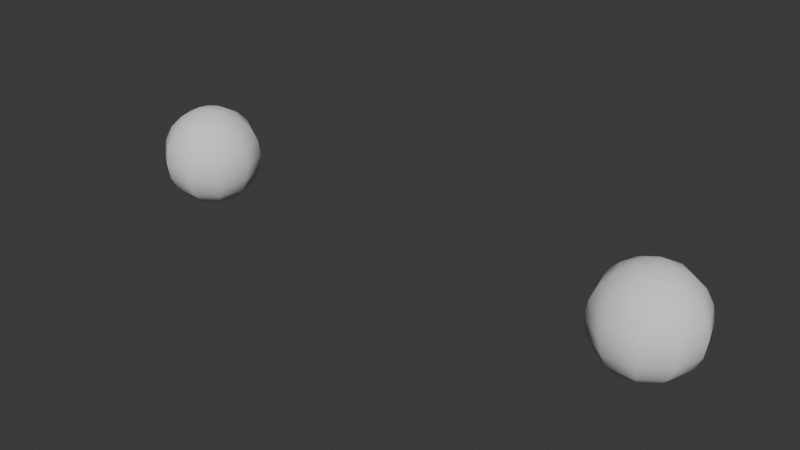 # Source: example.blend  (saved by Blender 4.2.66; exported with 4.5.12 LTS)
import bpy
from mathutils import Matrix  # noqa: F401  (used for matrix-valued properties, if any)

bpy.ops.wm.read_factory_settings(use_empty=True)
scene = bpy.context.scene
scene.name = 'Scene'

# ---- collections
col_collection = bpy.data.collections.new('Collection'); scene.collection.children.link(col_collection)

# ---- world
world_world = bpy.data.worlds.new('World'); scene.world = world_world
world_world.use_nodes = True; world_world.node_tree.nodes.clear()
_N = world_world.node_tree.nodes; _L = world_world.node_tree.links
n0 = _N.new('ShaderNodeOutputWorld'); n0.name = 'World Output'; n0.location = (300, 300)
n1 = _N.new('ShaderNodeBackground'); n1.name = 'Background'; n1.location = (10, 300)
n1.inputs[0].default_value = (0.05088, 0.05088, 0.05088, 1.0)
_L.new(n1.outputs[0], n0.inputs[0])
n0.is_active_output = True
world_world.color = (0.05088, 0.05088, 0.05088)
world_world.sun_shadow_jitter_overblur = 0.0

# ---- meshes
me_bouceeverysecond_24fps = bpy.data.meshes.new('bouceEverySecond_24fps')
me_bouceeverysecond_24fps.from_pydata([(0.0, 0.0, -0.1), (0.0309, 0.0, -0.09511), (0.025, 0.01816, -0.09511), (0.009549, 0.02939, -0.09511), (-0.009549, 0.02939, -0.09511), (-0.025, 0.01816, -0.09511), (-0.0309, -2.702e-09, -0.09511), (-0.025, -0.01816, -0.09511), (-0.009549, -0.02939, -0.09511), (0.009549, -0.02939, -0.09511), (0.025, -0.01816, -0.09511), (0.05878, 0.0, -0.0809), (0.04755, 0.03455, -0.0809), (0.01816, 0.0559, -0.0809), (-0.01816, 0.0559, -0.0809), (-0.04755, 0.03455, -0.0809), (-0.05878, -5.139e-09, -0.0809), (-0.04755, -0.03455, -0.0809), (-0.01816, -0.0559, -0.0809), (0.01816, -0.0559, -0.0809), (0.04755, -0.03455, -0.0809), (0.0809, 0.0, -0.05878), (0.06545, 0.04755, -0.05878), (0.025, 0.07694, -0.05878), (-0.025, 0.07694, -0.05878), (-0.06545, 0.04755, -0.05878), (-0.0809, -7.073e-09, -0.05878), (-0.06545, -0.04755, -0.05878), (-0.025, -0.07694, -0.05878), (0.025, -0.07694, -0.05878), (0.06545, -0.04755, -0.05878), (0.09511, 0.0, -0.0309), (0.07694, 0.0559, -0.0309), (0.02939, 0.09045, -0.0309), (-0.02939, 0.09045, -0.0309), (-0.07694, 0.0559, -0.0309), (-0.09511, -8.314e-09, -0.0309), (-0.07694, -0.0559, -0.0309), (-0.02939, -0.09045, -0.0309), (0.02939, -0.09045, -0.0309), (0.07694, -0.0559, -0.0309), (0.1, 0.0, 0.0), (0.0809, 0.05878, 0.0), (0.0309, 0.09511, 0.0), (-0.0309, 0.09511, 0.0), (-0.0809, 0.05878, 0.0), (-0.1, -8.742e-09, 0.0), (-0.0809, -0.05878, 0.0), (-0.0309, -0.09511, 0.0), (0.0309, -0.09511, 0.0), (0.0809, -0.05878, 0.0), (0.09511, 0.0, 0.0309), (0.07694, 0.0559, 0.0309), (0.02939, 0.09045, 0.0309), (-0.02939, 0.09045, 0.0309), (-0.07694, 0.0559, 0.0309), (-0.09511, -8.314e-09, 0.0309), (-0.07694, -0.0559, 0.0309), (-0.02939, -0.09045, 0.0309), (0.02939, -0.09045, 0.0309), (0.07694, -0.0559, 0.0309), (0.0809, 0.0, 0.05878), (0.06545, 0.04755, 0.05878), (0.025, 0.07694, 0.05878), (-0.025, 0.07694, 0.05878), (-0.06545, 0.04755, 0.05878), (-0.0809, -7.073e-09, 0.05878), (-0.06545, -0.04755, 0.05878), (-0.025, -0.07694, 0.05878), (0.025, -0.07694, 0.05878), (0.06545, -0.04755, 0.05878), (0.05878, 0.0, 0.0809), (0.04755, 0.03455, 0.0809), (0.01816, 0.0559, 0.0809), (-0.01816, 0.0559, 0.0809), (-0.04755, 0.03455, 0.0809), (-0.05878, -5.139e-09, 0.0809), (-0.04755, -0.03455, 0.0809), (-0.01816, -0.0559, 0.0809), (0.01816, -0.0559, 0.0809), (0.04755, -0.03455, 0.0809), (0.0309, 0.0, 0.09511), (0.025, 0.01816, 0.09511), (0.009549, 0.02939, 0.09511), (-0.009549, 0.02939, 0.09511), (-0.025, 0.01816, 0.09511), (-0.0309, -2.702e-09, 0.09511), (-0.025, -0.01816, 0.09511), (-0.009549, -0.02939, 0.09511), (0.009549, -0.02939, 0.09511), (0.025, -0.01816, 0.09511), (0.0, 0.0, 0.1)], [], [(2, 1, 0), (3, 2, 0), (4, 3, 0), (5, 4, 0), (6, 5, 0), (7, 6, 0), (8, 7, 0), (9, 8, 0), (10, 9, 0), (1, 10, 0), (1, 2, 12, 11), (2, 3, 13, 12), (3, 4, 14, 13), (4, 5, 15, 14), (5, 6, 16, 15), (6, 7, 17, 16), (7, 8, 18, 17), (8, 9, 19, 18), (9, 10, 20, 19), (10, 1, 11, 20), (11, 12, 22, 21), (12, 13, 23, 22), (13, 14, 24, 23), (14, 15, 25, 24), (15, 16, 26, 25), (16, 17, 27, 26), (17, 18, 28, 27), (18, 19, 29, 28), (19, 20, 30, 29), (20, 11, 21, 30), (21, 22, 32, 31), (22, 23, 33, 32), (23, 24, 34, 33), (24, 25, 35, 34), (25, 26, 36, 35), (26, 27, 37, 36), (27, 28, 38, 37), (28, 29, 39, 38), (29, 30, 40, 39), (30, 21, 31, 40), (31, 32, 42, 41), (32, 33, 43, 42), (33, 34, 44, 43), (34, 35, 45, 44), (35, 36, 46, 45), (36, 37, 47, 46), (37, 38, 48, 47), (38, 39, 49, 48), (39, 40, 50, 49), (40, 31, 41, 50), (41, 42, 52, 51), (42, 43, 53, 52), (43, 44, 54, 53), (44, 45, 55, 54), (45, 46, 56, 55), (46, 47, 57, 56), (47, 48, 58, 57), (48, 49, 59, 58), (49, 50, 60, 59), (50, 41, 51, 60), (51, 52, 62, 61), (52, 53, 63, 62), (53, 54, 64, 63), (54, 55, 65, 64), (55, 56, 66, 65), (56, 57, 67, 66), (57, 58, 68, 67), (58, 59, 69, 68), (59, 60, 70, 69), (60, 51, 61, 70), (61, 62, 72, 71), (62, 63, 73, 72), (63, 64, 74, 73), (64, 65, 75, 74), (65, 66, 76, 75), (66, 67, 77, 76), (67, 68, 78, 77), (68, 69, 79, 78), (69, 70, 80, 79), (70, 61, 71, 80), (71, 72, 82, 81), (72, 73, 83, 82), (73, 74, 84, 83), (74, 75, 85, 84), (75, 76, 86, 85), (76, 77, 87, 86), (77, 78, 88, 87), (78, 79, 89, 88), (79, 80, 90, 89), (80, 71, 81, 90), (81, 82, 91), (82, 83, 91), (83, 84, 91), (84, 85, 91), (85, 86, 91), (86, 87, 91), (87, 88, 91), (88, 89, 91), (89, 90, 91), (90, 81, 91)])
me_bouceeverysecond_24fps.polygons.foreach_set('use_smooth', [True] * 100)
_ca = me_bouceeverysecond_24fps.color_attributes.new('displayColor', 'FLOAT_COLOR', 'POINT')
_ca.data.foreach_set('color', [1.0, 0.0, 0.0, 1.0, 1.0, 0.0, 0.0, 1.0, 1.0, 0.0, 0.0, 1.0, 1.0, 0.0, 0.0, 1.0, 1.0, 0.0, 0.0, 1.0, 1.0, 0.0, 0.0, 1.0, 1.0, 0.0, 0.0, 1.0, 1.0, 0.0, 0.0, 1.0, 1.0, 0.0, 0.0, 1.0, 1.0, 0.0, 0.0, 1.0, 1.0, 0.0, 0.0, 1.0, 1.0, 0.0, 0.0, 1.0, 1.0, 0.0, 0.0, 1.0, 1.0, 0.0, 0.0, 1.0, 1.0, 0.0, 0.0, 1.0, 1.0, 0.0, 0.0, 1.0, 1.0, 0.0, 0.0, 1.0, 1.0, 0.0, 0.0, 1.0, 1.0, 0.0, 0.0, 1.0, 1.0, 0.0, 0.0, 1.0, 1.0, 0.0, 0.0, 1.0, 1.0, 0.0, 0.0, 1.0, 1.0, 0.0, 0.0, 1.0, 1.0, 0.0, 0.0, 1.0, 1.0, 0.0, 0.0, 1.0, 1.0, 0.0, 0.0, 1.0, 1.0, 0.0, 0.0, 1.0, 1.0, 0.0, 0.0, 1.0, 1.0, 0.0, 0.0, 1.0, 1.0, 0.0, 0.0, 1.0, 1.0, 0.0, 0.0, 1.0, 1.0, 0.0, 0.0, 1.0, 1.0, 0.0, 0.0, 1.0, 1.0, 0.0, 0.0, 1.0, 1.0, 0.0, 0.0, 1.0, 1.0, 0.0, 0.0, 1.0, 1.0, 0.0, 0.0, 1.0, 1.0, 0.0, 0.0, 1.0, 1.0, 0.0, 0.0, 1.0, 1.0, 0.0, 0.0, 1.0, 1.0, 0.0, 0.0, 1.0, 1.0, 0.0, 0.0, 1.0, 1.0, 0.0, 0.0, 1.0, 1.0, 0.0, 0.0, 1.0, 1.0, 0.0, 0.0, 1.0, 1.0, 0.0, 0.0, 1.0, 1.0, 0.0, 0.0, 1.0, 1.0, 0.0, 0.0, 1.0, 1.0, 0.0, 0.0, 1.0, 1.0, 0.0, 0.0, 1.0, 1.0, 0.0, 0.0, 1.0, 1.0, 0.0, 0.0, 1.0, 1.0, 0.0, 0.0, 1.0, 1.0, 0.0, 0.0, 1.0, 1.0, 0.0, 0.0, 1.0, 1.0, 0.0, 0.0, 1.0, 1.0, 0.0, 0.0, 1.0, 1.0, 0.0, 0.0, 1.0, 1.0, 0.0, 0.0, 1.0, 1.0, 0.0, 0.0, 1.0, 1.0, 0.0, 0.0, 1.0, 1.0, 0.0, 0.0, 1.0, 1.0, 0.0, 0.0, 1.0, 1.0, 0.0, 0.0, 1.0, 1.0, 0.0, 0.0, 1.0, 1.0, 0.0, 0.0, 1.0, 1.0, 0.0, 0.0, 1.0, 1.0, 0.0, 0.0, 1.0, 1.0, 0.0, 0.0, 1.0, 1.0, 0.0, 0.0, 1.0, 1.0, 0.0, 0.0, 1.0, 1.0, 0.0, 0.0, 1.0, 1.0, 0.0, 0.0, 1.0, 1.0, 0.0, 0.0, 1.0, 1.0, 0.0, 0.0, 1.0, 1.0, 0.0, 0.0, 1.0, 1.0, 0.0, 0.0, 1.0, 1.0, 0.0, 0.0, 1.0, 1.0, 0.0, 0.0, 1.0, 1.0, 0.0, 0.0, 1.0, 1.0, 0.0, 0.0, 1.0, 1.0, 0.0, 0.0, 1.0, 1.0, 0.0, 0.0, 1.0, 1.0, 0.0, 0.0, 1.0, 1.0, 0.0, 0.0, 1.0, 1.0, 0.0, 0.0, 1.0, 1.0, 0.0, 0.0, 1.0, 1.0, 0.0, 0.0, 1.0, 1.0, 0.0, 0.0, 1.0, 1.0, 0.0, 0.0, 1.0, 1.0, 0.0, 0.0, 1.0, 1.0, 0.0, 0.0, 1.0])
me_bouceeverysecond_24fps.update()
me_bounceeverybeat_120bpm = bpy.data.meshes.new('bounceEveryBeat_120bpm')
me_bounceeverybeat_120bpm.from_pydata([(0.0, 0.0, -0.1), (0.0309, 0.0, -0.09511), (0.025, 0.01816, -0.09511), (0.009549, 0.02939, -0.09511), (-0.009549, 0.02939, -0.09511), (-0.025, 0.01816, -0.09511), (-0.0309, -2.702e-09, -0.09511), (-0.025, -0.01816, -0.09511), (-0.009549, -0.02939, -0.09511), (0.009549, -0.02939, -0.09511), (0.025, -0.01816, -0.09511), (0.05878, 0.0, -0.0809), (0.04755, 0.03455, -0.0809), (0.01816, 0.0559, -0.0809), (-0.01816, 0.0559, -0.0809), (-0.04755, 0.03455, -0.0809), (-0.05878, -5.139e-09, -0.0809), (-0.04755, -0.03455, -0.0809), (-0.01816, -0.0559, -0.0809), (0.01816, -0.0559, -0.0809), (0.04755, -0.03455, -0.0809), (0.0809, 0.0, -0.05878), (0.06545, 0.04755, -0.05878), (0.025, 0.07694, -0.05878), (-0.025, 0.07694, -0.05878), (-0.06545, 0.04755, -0.05878), (-0.0809, -7.073e-09, -0.05878), (-0.06545, -0.04755, -0.05878), (-0.025, -0.07694, -0.05878), (0.025, -0.07694, -0.05878), (0.06545, -0.04755, -0.05878), (0.09511, 0.0, -0.0309), (0.07694, 0.0559, -0.0309), (0.02939, 0.09045, -0.0309), (-0.02939, 0.09045, -0.0309), (-0.07694, 0.0559, -0.0309), (-0.09511, -8.314e-09, -0.0309), (-0.07694, -0.0559, -0.0309), (-0.02939, -0.09045, -0.0309), (0.02939, -0.09045, -0.0309), (0.07694, -0.0559, -0.0309), (0.1, 0.0, 0.0), (0.0809, 0.05878, 0.0), (0.0309, 0.09511, 0.0), (-0.0309, 0.09511, 0.0), (-0.0809, 0.05878, 0.0), (-0.1, -8.742e-09, 0.0), (-0.0809, -0.05878, 0.0), (-0.0309, -0.09511, 0.0), (0.0309, -0.09511, 0.0), (0.0809, -0.05878, 0.0), (0.09511, 0.0, 0.0309), (0.07694, 0.0559, 0.0309), (0.02939, 0.09045, 0.0309), (-0.02939, 0.09045, 0.0309), (-0.07694, 0.0559, 0.0309), (-0.09511, -8.314e-09, 0.0309), (-0.07694, -0.0559, 0.0309), (-0.02939, -0.09045, 0.0309), (0.02939, -0.09045, 0.0309), (0.07694, -0.0559, 0.0309), (0.0809, 0.0, 0.05878), (0.06545, 0.04755, 0.05878), (0.025, 0.07694, 0.05878), (-0.025, 0.07694, 0.05878), (-0.06545, 0.04755, 0.05878), (-0.0809, -7.073e-09, 0.05878), (-0.06545, -0.04755, 0.05878), (-0.025, -0.07694, 0.05878), (0.025, -0.07694, 0.05878), (0.06545, -0.04755, 0.05878), (0.05878, 0.0, 0.0809), (0.04755, 0.03455, 0.0809), (0.01816, 0.0559, 0.0809), (-0.01816, 0.0559, 0.0809), (-0.04755, 0.03455, 0.0809), (-0.05878, -5.139e-09, 0.0809), (-0.04755, -0.03455, 0.0809), (-0.01816, -0.0559, 0.0809), (0.01816, -0.0559, 0.0809), (0.04755, -0.03455, 0.0809), (0.0309, 0.0, 0.09511), (0.025, 0.01816, 0.09511), (0.009549, 0.02939, 0.09511), (-0.009549, 0.02939, 0.09511), (-0.025, 0.01816, 0.09511), (-0.0309, -2.702e-09, 0.09511), (-0.025, -0.01816, 0.09511), (-0.009549, -0.02939, 0.09511), (0.009549, -0.02939, 0.09511), (0.025, -0.01816, 0.09511), (0.0, 0.0, 0.1)], [], [(2, 1, 0), (3, 2, 0), (4, 3, 0), (5, 4, 0), (6, 5, 0), (7, 6, 0), (8, 7, 0), (9, 8, 0), (10, 9, 0), (1, 10, 0), (1, 2, 12, 11), (2, 3, 13, 12), (3, 4, 14, 13), (4, 5, 15, 14), (5, 6, 16, 15), (6, 7, 17, 16), (7, 8, 18, 17), (8, 9, 19, 18), (9, 10, 20, 19), (10, 1, 11, 20), (11, 12, 22, 21), (12, 13, 23, 22), (13, 14, 24, 23), (14, 15, 25, 24), (15, 16, 26, 25), (16, 17, 27, 26), (17, 18, 28, 27), (18, 19, 29, 28), (19, 20, 30, 29), (20, 11, 21, 30), (21, 22, 32, 31), (22, 23, 33, 32), (23, 24, 34, 33), (24, 25, 35, 34), (25, 26, 36, 35), (26, 27, 37, 36), (27, 28, 38, 37), (28, 29, 39, 38), (29, 30, 40, 39), (30, 21, 31, 40), (31, 32, 42, 41), (32, 33, 43, 42), (33, 34, 44, 43), (34, 35, 45, 44), (35, 36, 46, 45), (36, 37, 47, 46), (37, 38, 48, 47), (38, 39, 49, 48), (39, 40, 50, 49), (40, 31, 41, 50), (41, 42, 52, 51), (42, 43, 53, 52), (43, 44, 54, 53), (44, 45, 55, 54), (45, 46, 56, 55), (46, 47, 57, 56), (47, 48, 58, 57), (48, 49, 59, 58), (49, 50, 60, 59), (50, 41, 51, 60), (51, 52, 62, 61), (52, 53, 63, 62), (53, 54, 64, 63), (54, 55, 65, 64), (55, 56, 66, 65), (56, 57, 67, 66), (57, 58, 68, 67), (58, 59, 69, 68), (59, 60, 70, 69), (60, 51, 61, 70), (61, 62, 72, 71), (62, 63, 73, 72), (63, 64, 74, 73), (64, 65, 75, 74), (65, 66, 76, 75), (66, 67, 77, 76), (67, 68, 78, 77), (68, 69, 79, 78), (69, 70, 80, 79), (70, 61, 71, 80), (71, 72, 82, 81), (72, 73, 83, 82), (73, 74, 84, 83), (74, 75, 85, 84), (75, 76, 86, 85), (76, 77, 87, 86), (77, 78, 88, 87), (78, 79, 89, 88), (79, 80, 90, 89), (80, 71, 81, 90), (81, 82, 91), (82, 83, 91), (83, 84, 91), (84, 85, 91), (85, 86, 91), (86, 87, 91), (87, 88, 91), (88, 89, 91), (89, 90, 91), (90, 81, 91)])
me_bounceeverybeat_120bpm.polygons.foreach_set('use_smooth', [True] * 100)
_ca = me_bounceeverybeat_120bpm.color_attributes.new('displayColor', 'FLOAT_COLOR', 'POINT')
_ca.data.foreach_set('color', [0.0, 0.0, 1.0, 1.0, 0.0, 0.0, 1.0, 1.0, 0.0, 0.0, 1.0, 1.0, 0.0, 0.0, 1.0, 1.0, 0.0, 0.0, 1.0, 1.0, 0.0, 0.0, 1.0, 1.0, 0.0, 0.0, 1.0, 1.0, 0.0, 0.0, 1.0, 1.0, 0.0, 0.0, 1.0, 1.0, 0.0, 0.0, 1.0, 1.0, 0.0, 0.0, 1.0, 1.0, 0.0, 0.0, 1.0, 1.0, 0.0, 0.0, 1.0, 1.0, 0.0, 0.0, 1.0, 1.0, 0.0, 0.0, 1.0, 1.0, 0.0, 0.0, 1.0, 1.0, 0.0, 0.0, 1.0, 1.0, 0.0, 0.0, 1.0, 1.0, 0.0, 0.0, 1.0, 1.0, 0.0, 0.0, 1.0, 1.0, 0.0, 0.0, 1.0, 1.0, 0.0, 0.0, 1.0, 1.0, 0.0, 0.0, 1.0, 1.0, 0.0, 0.0, 1.0, 1.0, 0.0, 0.0, 1.0, 1.0, 0.0, 0.0, 1.0, 1.0, 0.0, 0.0, 1.0, 1.0, 0.0, 0.0, 1.0, 1.0, 0.0, 0.0, 1.0, 1.0, 0.0, 0.0, 1.0, 1.0, 0.0, 0.0, 1.0, 1.0, 0.0, 0.0, 1.0, 1.0, 0.0, 0.0, 1.0, 1.0, 0.0, 0.0, 1.0, 1.0, 0.0, 0.0, 1.0, 1.0, 0.0, 0.0, 1.0, 1.0, 0.0, 0.0, 1.0, 1.0, 0.0, 0.0, 1.0, 1.0, 0.0, 0.0, 1.0, 1.0, 0.0, 0.0, 1.0, 1.0, 0.0, 0.0, 1.0, 1.0, 0.0, 0.0, 1.0, 1.0, 0.0, 0.0, 1.0, 1.0, 0.0, 0.0, 1.0, 1.0, 0.0, 0.0, 1.0, 1.0, 0.0, 0.0, 1.0, 1.0, 0.0, 0.0, 1.0, 1.0, 0.0, 0.0, 1.0, 1.0, 0.0, 0.0, 1.0, 1.0, 0.0, 0.0, 1.0, 1.0, 0.0, 0.0, 1.0, 1.0, 0.0, 0.0, 1.0, 1.0, 0.0, 0.0, 1.0, 1.0, 0.0, 0.0, 1.0, 1.0, 0.0, 0.0, 1.0, 1.0, 0.0, 0.0, 1.0, 1.0, 0.0, 0.0, 1.0, 1.0, 0.0, 0.0, 1.0, 1.0, 0.0, 0.0, 1.0, 1.0, 0.0, 0.0, 1.0, 1.0, 0.0, 0.0, 1.0, 1.0, 0.0, 0.0, 1.0, 1.0, 0.0, 0.0, 1.0, 1.0, 0.0, 0.0, 1.0, 1.0, 0.0, 0.0, 1.0, 1.0, 0.0, 0.0, 1.0, 1.0, 0.0, 0.0, 1.0, 1.0, 0.0, 0.0, 1.0, 1.0, 0.0, 0.0, 1.0, 1.0, 0.0, 0.0, 1.0, 1.0, 0.0, 0.0, 1.0, 1.0, 0.0, 0.0, 1.0, 1.0, 0.0, 0.0, 1.0, 1.0, 0.0, 0.0, 1.0, 1.0, 0.0, 0.0, 1.0, 1.0, 0.0, 0.0, 1.0, 1.0, 0.0, 0.0, 1.0, 1.0, 0.0, 0.0, 1.0, 1.0, 0.0, 0.0, 1.0, 1.0, 0.0, 0.0, 1.0, 1.0, 0.0, 0.0, 1.0, 1.0, 0.0, 0.0, 1.0, 1.0, 0.0, 0.0, 1.0, 1.0, 0.0, 0.0, 1.0, 1.0, 0.0, 0.0, 1.0, 1.0, 0.0, 0.0, 1.0, 1.0, 0.0, 0.0, 1.0, 1.0, 0.0, 0.0, 1.0, 1.0, 0.0, 0.0, 1.0, 1.0, 0.0, 0.0, 1.0, 1.0, 0.0, 0.0, 1.0, 1.0, 0.0, 0.0, 1.0, 1.0])
me_bounceeverybeat_120bpm.update()

# ---- objects
ob_bouceeverysecond_24fps = bpy.data.objects.new('bouceEverySecond_24fps', me_bouceeverysecond_24fps)
ob_bounceeverybeat_120bpm = bpy.data.objects.new('bounceEveryBeat_120bpm', me_bounceeverybeat_120bpm)
ob_bpm2fps = bpy.data.objects.new('bpm2fps', None)

# ---- transforms, parenting, visibility, modifiers, constraints
ob_bouceeverysecond_24fps.parent = ob_bpm2fps
ob_bouceeverysecond_24fps.location = (0.0, 0.0, 0.0)
_c = ob_bouceeverysecond_24fps.constraints.new('TRANSFORM_CACHE'); _c.name = 'Transform Cache'
_c.object_path = '/bpm2fps/bouceEverySecond_24fps'
ob_bounceeverybeat_120bpm.parent = ob_bpm2fps
ob_bounceeverybeat_120bpm.location = (1.0, 0.0, 0.0)
_c = ob_bounceeverybeat_120bpm.constraints.new('TRANSFORM_CACHE'); _c.name = 'Transform Cache'
_c.object_path = '/bpm2fps/bounceEveryBeat_120bpm'
ob_bpm2fps.location = (0.0, 0.0, 0.0)
ob_bpm2fps.empty_display_size = 0.1

# ---- collection membership
col_collection.objects.link(ob_bouceeverysecond_24fps)
col_collection.objects.link(ob_bounceeverybeat_120bpm)
col_collection.objects.link(ob_bpm2fps)

# ---- scene / render settings (as saved in the file)
scene.frame_start = 1; scene.frame_end = 24; scene.frame_set(1)
scene.render.engine = 'BLENDER_EEVEE_NEXT'
bpy.context.view_layer.update()

# ---- added for rendering (the .blend has no active camera and no usable light): camera, sun
cam_auto = bpy.data.cameras.new('AutoCamera')
cam_auto.lens = 50.0
cam_auto.sensor_width = 36.0
cam_auto.clip_end = 1000.0
ob_auto_camera = bpy.data.objects.new('AutoCamera', cam_auto)
scene.collection.objects.link(ob_auto_camera)
ob_auto_camera.location = (1.63926, -1.36711, 0.911407)
ob_auto_camera.rotation_euler = (1.09748, -7.21219e-08, 0.694738)
scene.camera = ob_auto_camera
light_auto_sun = bpy.data.lights.new('AutoSun', 'SUN')
light_auto_sun.energy = 3.0
light_auto_sun.angle = 0.0523599
ob_auto_sun = bpy.data.objects.new('AutoSun', light_auto_sun)
scene.collection.objects.link(ob_auto_sun)
ob_auto_sun.rotation_euler = (0.872665, 0.174533, 0.523599)
bpy.context.view_layer.update()

